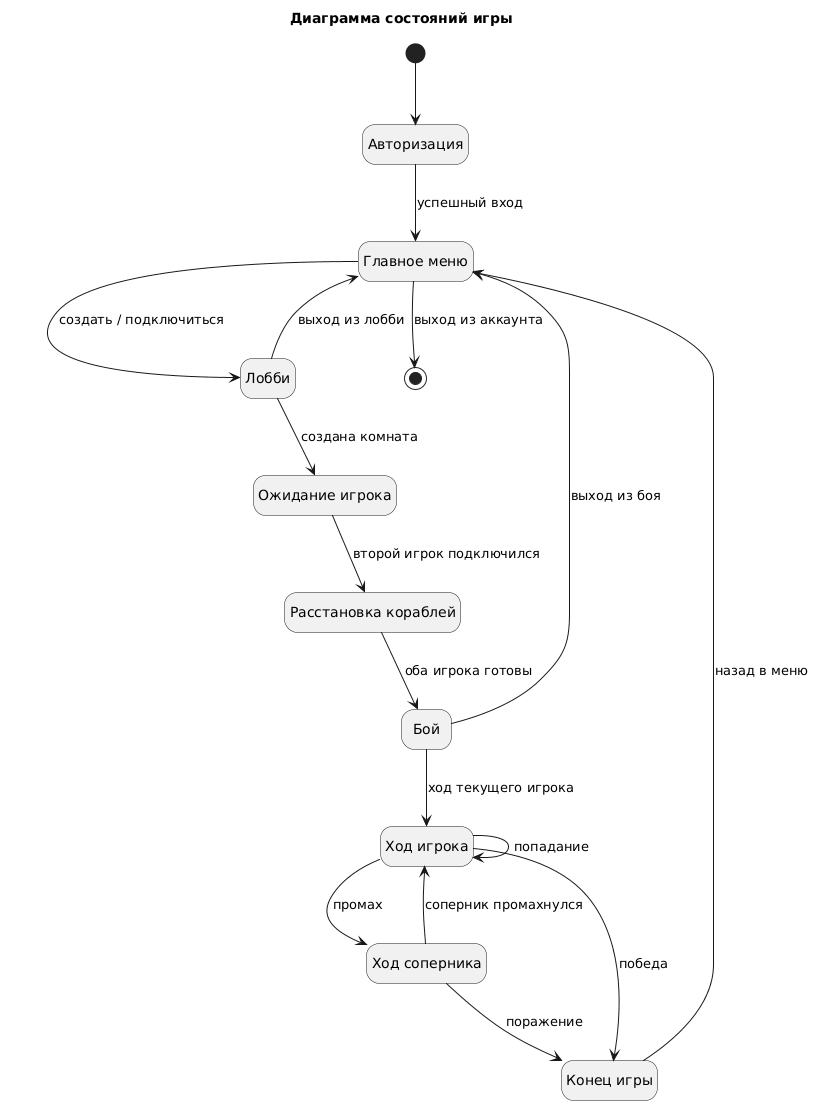

The diagram above was rendered by PlantUML. Its source (embedded in the PNG):
@startuml
title Диаграмма состояний игры
hide empty description

state "Авторизация" as Auth
state "Главное меню" as Home
state "Лобби" as Lobby
state "Ожидание игрока" as Waiting
state "Расстановка кораблей" as Placement
state "Бой" as Battle
state "Ход игрока" as PlayerTurn
state "Ход соперника" as EnemyTurn
state "Конец игры" as GameOver

[*] --> Auth
Auth --> Home : успешный вход
Home --> Lobby : создать / подключиться

Lobby --> Waiting : создана комната
Waiting --> Placement : второй игрок подключился
Placement --> Battle : оба игрока готовы

Battle --> PlayerTurn : ход текущего игрока
PlayerTurn --> PlayerTurn : попадание
PlayerTurn --> EnemyTurn : промах
EnemyTurn --> PlayerTurn : соперник промахнулся

PlayerTurn --> GameOver : победа
EnemyTurn --> GameOver : поражение
GameOver --> Home : назад в меню

Lobby --> Home : выход из лобби
Battle --> Home : выход из боя
Home --> [*] : выход из аккаунта
@enduml